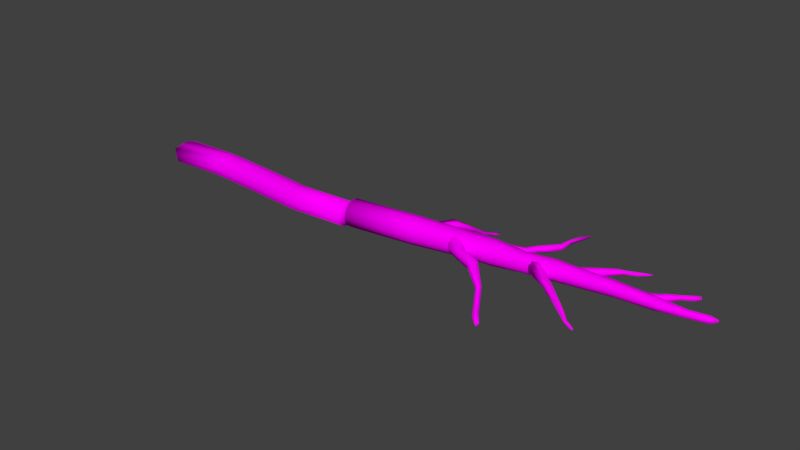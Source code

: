 # Source: Troncos.blend  (saved by Blender 2.79.0; exported with 4.5.12 LTS)
import bpy
from mathutils import Matrix  # noqa: F401  (used for matrix-valued properties, if any)

bpy.ops.wm.read_factory_settings(use_empty=True)
scene = bpy.context.scene
scene.name = 'Scene'

# ---- collections
col_collection_1 = bpy.data.collections.new('Collection 1'); scene.collection.children.link(col_collection_1)

# ---- images (referenced by path relative to the original .blend; pixels are not part of the script)
import os
ASSET_DIR = os.environ.get("B2B_ASSET_DIR", "")  # directory of the original .blend (textures are referenced by path, not embedded)
HERE = os.path.dirname(os.path.abspath(__file__))  # packed textures are extracted next to this script under _unpacked/

def load_image(name, relpath, width, height, colorspace="sRGB"):
    """Load a texture the original file referenced (path relative to the .blend, or extracted next to this script)."""
    p = next((c for c in (os.path.join(HERE, relpath), os.path.join(ASSET_DIR, relpath)) if relpath and os.path.exists(c)), "")
    if p:
        img = bpy.data.images.load(p, check_existing=True)
        img.name = name
    else:  # same state as the original file: an image datablock whose file is absent (Cycles renders it pink)
        img = bpy.data.images.new(name, width, height)
        img.source = "FILE"
        img.filepath = "//" + (relpath or name)
    img.colorspace_settings.name = colorspace
    return img
img_untitled_defaultmaterial_albedotransparency_png = load_image('untitled_DefaultMaterial_AlbedoTransparency.png', 'Texturas/Troncos.png', 1024, 1024, 'sRGB')
img_madeira30_jpg = load_image('Madeira30.jpg', 'Madeira30.jpg', 1024, 1024, 'sRGB')

# ---- materials (node trees are filled in below, after node groups)
mat_material_002 = bpy.data.materials.new('Material.002')
mat_material_002.alpha_threshold = 0.0
mat_material_002.roughness = 0.5
mat_material_001 = bpy.data.materials.new('Material.001')
mat_material_001.alpha_threshold = 0.0
mat_material_001.roughness = 0.5

# ---- material node trees
mat_material_002.use_nodes = True; mat_material_002.node_tree.nodes.clear()
_N = mat_material_002.node_tree.nodes; _L = mat_material_002.node_tree.links
n0 = _N.new('ShaderNodeOutputMaterial'); n0.name = 'Material Output'; n0.location = (300, 300)
n1 = _N.new('ShaderNodeBsdfDiffuse'); n1.name = 'Diffuse BSDF'; n1.location = (10, 300)
n2 = _N.new('ShaderNodeTexImage'); n2.name = 'Image Texture'; n2.location = (-190, 355)
n2.width = 140
n2.image = img_untitled_defaultmaterial_albedotransparency_png
n3 = _N.new('ShaderNodeMapping'); n3.name = 'Mapping'; n3.location = (-490, 384)
n4 = _N.new('ShaderNodeTexCoord'); n4.name = 'Texture Coordinate'; n4.location = (-690, 367)
_L.new(n1.outputs[0], n0.inputs[0])
_L.new(n2.outputs[0], n1.inputs[0])
_L.new(n3.outputs[0], n2.inputs[0])
_L.new(n4.outputs[2], n3.inputs[0])
n0.is_active_output = True
mat_material_001.use_nodes = True; mat_material_001.node_tree.nodes.clear()
_N = mat_material_001.node_tree.nodes; _L = mat_material_001.node_tree.links
n0 = _N.new('ShaderNodeOutputMaterial'); n0.name = 'Material Output'; n0.location = (300, 300)
n1 = _N.new('ShaderNodeBsdfDiffuse'); n1.name = 'Diffuse BSDF'; n1.location = (10, 300)
n2 = _N.new('ShaderNodeTexImage'); n2.name = 'Image Texture'; n2.location = (-190, 355)
n2.width = 140
n2.image = img_madeira30_jpg
n3 = _N.new('ShaderNodeMapping'); n3.name = 'Mapping'; n3.location = (-490, 384)
n4 = _N.new('ShaderNodeTexCoord'); n4.name = 'Texture Coordinate'; n4.location = (-690, 367)
_L.new(n1.outputs[0], n0.inputs[0])
_L.new(n2.outputs[0], n1.inputs[0])
_L.new(n3.outputs[0], n2.inputs[0])
_L.new(n4.outputs[2], n3.inputs[0])
n0.is_active_output = True

# ---- world
world_world = bpy.data.worlds.new('World'); scene.world = world_world
world_world.color = (0.05088, 0.05088, 0.05088)
world_world.use_sun_shadow = False
world_world.sun_shadow_jitter_overblur = 0.0
world_world.cycles.sampling_method = 'MANUAL'

# ---- meshes
me_cylinder_004 = bpy.data.meshes.new('Cylinder.004')
me_cylinder_004.from_pydata([(-6.904e-07, 1.294e-07, 0.1955), (-0.01061, 0.09716, 0.1693), (-0.01837, 0.1683, 0.09774), (0.948, 0.301, 0.09774), (-0.02121, 0.1943, 4.315e-08), (0.9451, 0.327, 1.294e-07), (-0.01837, 0.1683, -0.09774), (0.948, 0.301, -0.09774), (-0.01061, 0.09716, -0.1693), (0.9557, 0.2299, -0.1693), (-6.904e-07, 1.294e-07, -0.1955), (0.9664, 0.1327, -0.1955), (0.01061, -0.09716, -0.1693), (0.977, 0.03553, -0.1693), (0.01837, -0.1683, -0.09774), (0.9847, -0.0356, -0.09774), (0.02121, -0.1943, -8.63e-08), (0.01837, -0.1683, 0.09774), (0.9847, -0.0356, 0.09774), (0.01061, -0.09716, 0.1693), (0.977, 0.03553, 0.1693), (1.858, 0.2662, 0.1667), (2.1, 0.4421, -0.08704), (1.858, 0.2662, -0.1667), (1.868, 0.1833, -0.1444), (1.874, 0.1226, -0.08337), (1.877, 0.1004, 4.315e-08), (1.874, 0.1226, 0.08337), (1.868, 0.1833, 0.1444), (2.109, 0.2925, 0.1739), (2.12, 0.2066, -0.1504), (2.146, 0.1441, 0.08267), (2.111, 0.3791, 0.1492), (2.1, 0.4421, 0.08704), (2.096, 0.466, 2.007e-07), (2.111, 0.3791, -0.1492), (2.109, 0.2925, -0.1739), (2.12, 0.2066, 0.1504), (2.524, 0.3871, 0.1158), (2.532, 0.3206, 0.1338), (2.519, 0.4358, 0.06688), (2.517, 0.4536, 1.294e-07), (2.519, 0.4358, -0.06688), (2.524, 0.3871, -0.1158), (2.532, 0.3206, -0.1338), (2.539, 0.2541, -0.1158), (2.146, 0.1441, -0.08267), (2.15, 0.1228, 1.031e-07), (2.539, 0.2541, 0.1158), (2.939, 0.4664, 0.1199), (2.947, 0.3975, 0.1385), (2.934, 0.5168, 0.06924), (2.932, 0.5352, 2.589e-07), (2.934, 0.5168, -0.06924), (2.939, 0.4664, -0.1199), (2.947, 0.3975, -0.1385), (3.207, 0.3152, 0.06235), (3.297, 0.4846, 0.0997), (3.542, 0.4588, 0.1063), (3.292, 0.5265, 0.05756), (3.29, 0.5418, 2.589e-07), (3.292, 0.5265, -0.05756), (3.297, 0.4846, -0.0997), (3.542, 0.4588, -0.1063), (3.041, 0.3397, -0.1141), (3.207, 0.3152, -0.06235), (3.117, 0.2854, 2.753e-07), (3.041, 0.3397, 0.1141), (3.725, 0.5202, 0.08813), (3.716, 0.5691, -3.446e-07), (3.725, 0.5202, -0.08813), (3.742, 0.3684, -3.452e-07), (3.747, 0.5556, 0.05099), (3.771, 0.4204, -0.0858), (3.756, 0.3832, -0.04964), (4.364, 0.4, 1.58e-07), (3.756, 0.3832, 0.04964), (3.771, 0.4204, 0.0858), (4.233, 0.5191, 0.07195), (4.269, 0.477, 0.08381), (3.747, 0.5556, -0.05099), (4.233, 0.5191, -0.07195), (4.269, 0.477, -0.08381), (4.273, 0.4354, -0.07259), (4.273, 0.4354, 0.07259), (4.627, 0.5475, 0.02555), (4.651, 0.5162, 0.05139), (4.622, 0.5535, 2.422e-07), (4.627, 0.5475, -0.02554), (4.651, 0.5162, -0.05139), (4.614, 0.4722, -0.04687), (4.371, 0.4114, -0.03695), (4.371, 0.4114, 0.03695), (4.614, 0.4722, 0.04687), (4.902, 0.5621, 0.0488), (4.908, 0.5978, 0.0125), (4.896, 0.5906, -0.0249), (4.902, 0.5621, -0.0488), (4.906, 0.5126, -0.03657), (4.906, 0.4982, 5.178e-07), (4.906, 0.5126, 0.03657), (4.993, 0.5781, 0.01808), (4.991, 0.5972, -0.009096), (4.994, 0.5657, -0.009069), (0.9876, -0.06163, -2.944e-10), (1.218, 0.3338, -0.0934), (0.9664, 0.1327, 0.1955), (0.9557, 0.2299, 0.1693), (1.218, 0.3338, 0.0934), (1.088, 0.4315, -0.04555), (1.236, 0.4267, -0.04379), (1.216, 0.3588, -8.263e-05), (1.223, 0.3776, 0.04943), (1.09, 0.427, 0.04777), (1.143, 0.5386, -0.04612), (1.267, 0.5024, 0.04413), (1.195, 0.6628, 0.02914), (1.194, 0.6629, -0.07557), (1.33, 0.611, -0.06886), (1.332, 0.618, 0.02742), (1.301, 0.8034, -0.06222), (1.296, 0.8005, -0.1381), (1.402, 0.7569, -0.123), (1.398, 0.7494, -0.04452), (1.315, 0.9048, -0.1322), (1.313, 0.899, -0.1899), (1.394, 0.8668, -0.1798), (1.394, 0.8835, -0.1352), (1.353, 0.9984, -0.2047), (1.355, 1.007, -0.2538), (1.417, 1.026, -0.2721), (1.373, 1.178, -0.3073), (1.373, 1.177, -0.3454), (1.425, 1.081, -0.2648), (1.405, 1.325, -0.3634), (1.406, 1.326, -0.3932), (1.432, 1.256, -0.3813), (1.442, 1.305, -0.3641), (1.453, 1.393, -0.3877), (1.473, 1.382, -0.3877), (3.346, 0.6447, 0.06794), (3.306, 0.6544, 0.05906), (3.248, 0.6452, -0.0001918), (3.373, 0.7533, 0.01523), (3.305, 0.6523, -0.05994), (3.383, 0.635, -0.05792), (3.4, 0.6177, -0.03387), (3.389, 0.6018, 0.03456), (3.264, 0.6444, 0.03903), (3.265, 0.6445, -0.0399), (3.346, 0.6423, -0.0685), (3.474, 0.7054, -0.0004641), (3.37, 0.6198, 0.06003), (3.221, 0.4053, 0.1002), (3.167, 0.406, 0.1148), (3.261, 0.4047, 0.06034), (3.276, 0.4045, 0.00584), (3.261, 0.4047, -0.04866), (3.221, 0.4053, -0.08855), (3.167, 0.406, -0.1032), (3.112, 0.4067, -0.08855), (3.072, 0.4073, -0.04866), (3.058, 0.4075, 0.00584), (3.072, 0.4073, 0.06034), (3.112, 0.4067, 0.1002), (3.382, 0.752, -0.02798), (3.506, 0.7605, -0.03633), (3.506, 0.7605, 0.03633), (3.542, 0.8372, 0.04252), (3.53, 0.8581, 0.03178), (3.529, 0.8574, -0.03145), (3.54, 0.8357, -0.04271), (3.639, 0.8741, 0.02125), (3.631, 0.8983, 0.02595), (3.527, 0.8693, 0.000219), (3.648, 0.9151, -0.02183), (3.639, 0.8746, -0.02143), (3.639, 0.8642, 0.0001261), (3.754, 0.9497, 0.02649), (3.721, 0.9571, 0.007656), (3.755, 0.9502, -0.02646), (3.767, 0.9238, -0.0139), (3.765, 0.927, 0.01831), (3.913, 1.049, 0.009459), (3.914, 1.041, -0.01419), (3.915, 1.028, 0.007115), (2.351, 0.5827, 0.03761), (2.469, 0.7366, 0.03735), (2.343, 0.5921, 7.803e-07), (2.469, 0.7366, -0.03735), (2.465, 0.6914, -0.04326), (2.475, 0.6139, -0.01278), (2.489, 0.6831, -0.03397), (2.502, 0.678, -2.157e-07), (2.466, 0.6194, 0.03344), (2.49, 0.6842, 0.03188), (2.351, 0.5827, -0.03761), (2.397, 0.5553, -0.05139), (2.415, 0.5171, -4.474e-05), (2.397, 0.5555, 0.05127), (2.217, 0.3991, 0.1141), (2.416, 0.5357, 0.02862), (2.417, 0.5368, -0.02866), (2.299, 0.4852, -0.08623), (2.259, 0.5242, -0.06159), (2.222, 0.5253, -4.315e-07), (2.262, 0.5264, 0.06114), (2.283, 0.3424, 0.08457), (2.31, 0.3205, -6.041e-07), (2.283, 0.3428, -0.08495), (2.196, 0.4131, -0.1072), (2.14, 0.4582, -0.02801), (2.159, 0.4431, 0.07613), (2.471, 0.7039, 0.04446), (2.443, 0.7282, 0.02108), (2.439, 0.7296, -0.01297), (2.557, 0.7748, -0.05017), (2.596, 0.7651, -0.01357), (2.579, 0.7654, 0.03699), (2.688, 0.9389, 0.04171), (2.651, 0.959, 0.0326), (2.639, 0.9648, -3.02e-07), (2.651, 0.959, -0.0326), (2.676, 0.945, -0.04265), (2.705, 0.9301, -0.0296), (2.713, 0.9257, 0.01136), (2.687, 1.142, 0.0258), (2.67, 1.147, 0.006977), (2.676, 1.146, -0.01832), (2.704, 1.13, -0.02576), (2.716, 1.124, 0.01476), (2.741, 1.294, 0.0263), (2.719, 1.289, 0.007238), (2.728, 1.293, -0.01966), (2.774, 1.325, -0.02276), (2.812, 1.417, 0.01427), (2.801, 1.417, -0.006985), (2.822, 1.417, -0.00966), (2.822, 1.416, 0.007303), (2.99, 0.08721, 0.06235), (2.856, 0.2327, 0.06936), (2.981, 0.1794, -2.641e-07), (3.225, -0.04316, -6.455e-07), (2.858, 0.2309, -0.06923), (2.975, 0.06198, -0.05481), (2.967, 0.04087, -0.03394), (2.951, 0.04002, -0.002914), (2.967, 0.04087, 0.02971), (2.98, 0.05606, 0.05255), (2.975, 0.1732, 0.03482), (2.975, 0.1732, -0.03482), (2.803, 0.2277, 0.08623), (2.652, 0.2369, 0.05625), (2.684, 0.2621, -0.09371), (2.852, 0.2841, -0.04312), (2.86, 0.2928, -4.746e-07), (2.852, 0.2841, 0.04311), (2.685, 0.2631, 0.09515), (2.747, 0.3108, 0.1107), (2.639, 0.2272, 0.0005294), (2.652, 0.2367, -0.05482), (2.73, 0.2944, -0.1057), (2.786, 0.3417, -0.08372), (2.814, 0.3629, 0.02905), (3.226, -0.06456, 0.0374), (3.226, -0.06456, -0.03744), (2.99, 0.08722, -0.06236), (3.261, -0.1777, -0.03913), (3.477, -0.284, -0.01312), (3.212, -0.1591, -0.005725), (3.243, -0.1734, 0.01801), (3.446, -0.2931, -0.006637), (3.497, -0.2758, -0.04247), (3.49, -0.2782, -0.06757), (3.462, -0.2834, -0.06648), (3.468, -0.3109, -0.06411), (3.579, -0.3761, -0.08952), (3.591, -0.3461, -0.1039), (3.587, -0.3516, -0.1378), (3.577, -0.3831, -0.1401), (3.581, -0.3954, -0.1133), (3.701, -0.3919, -0.147), (3.702, -0.3897, -0.1691), (3.696, -0.4122, -0.1586), (1.648, 0.1949, 0.1304), (1.576, 0.1722, 0.1506), (1.746, -0.06693, 0.01929), (1.786, -0.06492, -0.05423), (1.816, 0.006563, -0.07897), (1.847, 0.05503, -0.02172), (1.844, 0.04541, 0.03994), (1.792, -0.03104, 0.07752), (1.824, 0.02332, 0.06918), (1.648, 0.1949, -0.1304), (1.701, 0.2115, -0.0753), (1.72, 0.2176, -3.02e-07), (1.701, 0.2115, 0.0753), (1.504, 0.1495, 0.1304), (1.452, 0.1329, 0.0753), (1.433, 0.1268, -3.883e-07), (1.452, 0.1329, -0.0753), (1.504, 0.1495, -0.1304), (1.576, 0.1722, -0.1506), (2.086, -0.1278, 0.06801), (2.125, -0.08457, 0.04574), (2.136, -0.07165, -0.02705), (2.104, -0.1107, -0.08331), (2.056, -0.1686, -0.06936), (2.037, -0.1853, -0.01096), (2.055, -0.1686, 0.04786), (2.356, -0.3399, -0.1118), (2.338, -0.3643, -0.1113), (2.366, -0.3209, -0.1312), (2.366, -0.3289, -0.1661), (2.361, -0.3583, -0.1966), (2.327, -0.3777, -0.1841), (2.318, -0.3835, -0.1436), (2.539, -0.6384, -0.2692), (2.526, -0.6729, -0.2657), (2.553, -0.6242, -0.2991), (2.533, -0.616, -0.3422), (2.526, -0.6731, -0.3633), (2.516, -0.7017, -0.341), (2.515, -0.7094, -0.3044), (2.638, -0.7796, -0.3096), (2.646, -0.7446, -0.3208), (2.641, -0.767, -0.3693), (2.632, -0.8006, -0.3379), (4.234, 0.6315, 0.04836), (4.277, 0.6675, 0.05024), (4.244, 0.6848, 0.0003204), (4.277, 0.6675, -0.05024), (4.311, 0.6486, -0.0428), (4.328, 0.6418, -0.02331), (4.33, 0.6369, -0.0001058), (4.328, 0.6418, 0.02331), (4.311, 0.6486, 0.0428), (4.247, 0.6793, 0.02452), (4.245, 0.678, -0.02371), (4.23, 0.6268, -0.04853), (4.271, 0.6027, -0.03566), (4.269, 0.6012, 0.03564), (4.154, 0.5102, 0.06386), (4.082, 0.5123, 0.06748), (4.181, 0.5099, 0.03687), (4.191, 0.5097, -4.746e-07), (4.181, 0.5099, -0.03687), (4.154, 0.5102, -0.06386), (4.083, 0.5123, -0.0681), (4.053, 0.5116, -0.03687), (4.043, 0.5117, -4.315e-07), (4.053, 0.5116, 0.03687), (4.435, 0.7958, 0.03269), (4.436, 0.7615, -0.02307), (4.437, 0.7546, 0.01747), (4.604, 0.9352, -0.01657), (4.433, 0.7943, -0.0326), (4.55, 0.8295, -0.01913), (4.529, 0.8225, 0.02588), (4.61, 0.9257, 0.02569), (4.601, 0.9392, 0.007319), (4.62, 0.9078, -0.0262), (4.63, 0.8905, 0.007877)], [], [(12, 16, 19), (35, 36, 23), (31, 48, 37), (64, 63, 73), (67, 58, 50), (58, 68, 57), (58, 78, 68), (70, 80, 81), (71, 74, 75), (75, 92, 76), (63, 81, 82), (92, 93, 84), (79, 86, 78), (98, 103, 99), (90, 98, 91), (95, 102, 96), (96, 102, 97), (3, 107, 108), (111, 115, 112), (111, 112, 108), (5, 109, 7), (111, 110, 115), (109, 113, 114), (117, 116, 121), (124, 128, 129), (124, 129, 125), (124, 127, 128), (130, 133, 127), (133, 131, 128), (131, 134, 135), (136, 137, 133), (131, 135, 132), (19, 0, 1), (1, 2, 4), (4, 6, 8), (8, 10, 12), (12, 14, 16), (16, 17, 19), (19, 1, 4), (4, 8, 19), (8, 12, 19), (141, 143, 148), (148, 143, 142), (165, 144, 149), (151, 167, 147), (150, 144, 171), (147, 167, 152), (141, 169, 143), (166, 171, 176), (168, 169, 141), (172, 173, 168), (170, 174, 175), (168, 173, 169), (184, 183, 185), (175, 184, 180), (180, 184, 181), (214, 186, 187), (188, 186, 214), (213, 199, 194), (191, 198, 202), (195, 213, 194), (200, 207, 199), (204, 210, 211), (199, 207, 201), (218, 219, 213), (192, 216, 217), (190, 189, 216), (187, 220, 214), (217, 224, 225), (217, 225, 218), (216, 223, 224), (215, 221, 222), (219, 230, 226), (220, 226, 227), (223, 229, 224), (231, 235, 232), (264, 249, 240), (250, 265, 243), (243, 254, 250), (239, 240, 251), (261, 262, 243), (243, 262, 254), (242, 265, 250), (266, 267, 244), (264, 268, 272), (248, 270, 271), (274, 275, 267), (271, 276, 268), (268, 277, 272), (282, 281, 283), (278, 282, 279), (277, 281, 282), (279, 282, 283), (277, 282, 278), (280, 283, 276), (286, 308, 309), (295, 289, 294), (293, 288, 302), (301, 287, 300), (291, 309, 303), (309, 311, 303), (304, 312, 305), (308, 316, 309), (305, 312, 313), (314, 320, 321), (315, 321, 322), (317, 325, 319), (340, 346, 347), (336, 341, 335), (337, 328, 329), (334, 354, 335), (333, 334, 340), (335, 354, 336), (331, 355, 356), (337, 360, 330), (353, 356, 357), (352, 359, 360), (356, 355, 361), (357, 362, 358), (357, 361, 362), (2, 1, 107, 3), (4, 2, 3, 5), (7, 6, 4, 5), (9, 8, 6, 7), (11, 10, 8, 9), (13, 12, 10, 11), (15, 14, 12, 13), (104, 16, 14, 15), (17, 16, 104, 18), (19, 17, 18, 20), (0, 19, 20, 106), (25, 15, 13, 24), (32, 21, 29), (24, 13, 11, 23), (23, 11, 9, 35), (35, 9, 105, 22), (22, 105, 111, 34), (28, 21, 106, 20), (21, 32, 107, 106), (33, 34, 111, 108), (27, 28, 20, 18), (32, 33, 108, 107), (30, 46, 25, 24), (37, 29, 21, 28), (46, 47, 26, 25), (31, 27, 26, 47), (30, 24, 23, 36), (37, 28, 27, 31), (41, 42, 22, 34), (53, 42, 41, 52), (38, 32, 29, 39), (42, 43, 35, 22), (46, 30, 45), (39, 29, 37, 48), (40, 33, 32, 38), (43, 44, 36, 35), (41, 34, 33, 40), (44, 45, 30, 36), (56, 67, 48, 31), (64, 55, 63), (50, 49, 38, 39), (65, 46, 45, 64), (54, 43, 42, 53), (67, 50, 39, 48), (49, 51, 40, 38), (66, 47, 46, 65), (55, 44, 43, 54), (51, 52, 41, 40), (66, 56, 31, 47), (64, 45, 44, 55), (60, 61, 53, 52), (57, 49, 50, 58), (61, 62, 54, 53), (59, 51, 49, 57), (62, 63, 55, 54), (60, 52, 51, 59), (69, 80, 61, 60), (71, 75, 76), (77, 67, 56, 76), (73, 74, 65, 64), (80, 70, 62, 61), (72, 59, 57, 68), (67, 77, 58), (74, 71, 66, 65), (69, 60, 59, 72), (63, 62, 70), (76, 56, 66, 71), (87, 69, 72, 85), (68, 78, 72), (63, 70, 81), (82, 83, 73, 63), (84, 77, 76, 92), (83, 91, 74, 73), (58, 79, 78), (79, 58, 77, 84), (89, 90, 83, 82), (75, 74, 91), (87, 88, 80, 69), (88, 89, 81, 80), (91, 83, 90), (86, 79, 84, 93), (85, 72, 78, 86), (99, 100, 92, 75), (82, 81, 89), (87, 85, 95), (98, 90, 89, 97), (96, 88, 87, 95), (97, 89, 88, 96), (93, 92, 100), (100, 94, 86, 93), (94, 95, 85, 86), (99, 75, 91, 98), (103, 101, 100, 99), (101, 103, 102), (103, 98, 97, 102), (101, 102, 95, 94), (94, 100, 101), (109, 110, 105, 7), (113, 109, 5, 3), (111, 105, 110), (7, 105, 9), (113, 3, 108, 112), (116, 113, 115, 119), (117, 118, 110, 114), (115, 110, 118), (112, 115, 113), (110, 109, 114), (116, 117, 114, 113), (121, 122, 118, 117), (115, 118, 119), (120, 116, 119, 123), (125, 121, 120, 124), (130, 126, 125, 129), (121, 116, 120), (119, 122, 123), (119, 118, 122), (127, 124, 120, 123), (126, 122, 121, 125), (127, 123, 122, 126), (137, 134, 131, 133), (126, 130, 127), (129, 128, 131), (127, 133, 128), (132, 136, 130, 129), (129, 131, 132), (133, 130, 136), (138, 134, 137, 139), (132, 135, 136), (137, 136, 139), (138, 139, 136, 135), (26, 27, 18, 104), (135, 134, 138), (15, 25, 26, 104), (157, 158, 145, 146), (153, 152, 140, 154), (161, 162, 142, 149), (164, 141, 148, 163), (149, 142, 143, 165), (156, 157, 146, 151), (158, 159, 150, 145), (160, 161, 149, 144), (163, 148, 142, 162), (155, 147, 152, 153), (154, 140, 141, 164), (159, 160, 144, 150), (156, 151, 147, 155), (168, 140, 152, 167), (167, 172, 168), (146, 145, 166), (171, 166, 145, 150), (140, 168, 141), (151, 146, 166), (176, 177, 151, 166), (172, 167, 151, 177), (171, 144, 170), (143, 169, 174), (174, 170, 165, 143), (178, 173, 172, 182), (144, 165, 170), (169, 173, 179), (171, 170, 175), (169, 179, 174), (176, 171, 175), (182, 172, 177, 181), (173, 178, 179), (177, 176, 181), (180, 181, 176, 175), (185, 183, 178, 182), (175, 174, 179), (184, 175, 179, 183), (179, 178, 183), (181, 184, 185), (182, 181, 185), (204, 205, 188, 196), (194, 199, 201), (199, 213, 187, 186), (188, 215, 196), (214, 215, 188), (197, 196, 189, 190), (202, 197, 192, 191), (198, 191, 194, 201), (206, 186, 188, 205), (194, 191, 193, 195), (215, 189, 196), (191, 192, 193), (205, 204, 211), (218, 195, 193, 217), (200, 199, 186, 206), (203, 204, 196, 197), (190, 192, 197), (212, 211, 210, 209, 208, 207, 200), (209, 210, 203, 197), (208, 198, 201, 207), (212, 206, 205, 211), (208, 209, 202, 198), (204, 203, 210), (222, 223, 216, 189), (197, 202, 209), (206, 212, 200), (195, 218, 213), (193, 192, 217), (192, 190, 216), (221, 215, 214, 220), (220, 187, 213, 219), (218, 225, 219), (230, 225, 224, 229), (217, 216, 224), (189, 215, 222), (229, 223, 222, 228), (228, 222, 221, 227), (221, 220, 227), (231, 226, 230, 235), (219, 225, 230), (220, 219, 226), (232, 227, 226, 231), (234, 238, 230, 229), (233, 234, 229, 228), (232, 233, 228, 227), (230, 238, 235), (237, 236, 235, 238), (236, 237, 234, 233), (238, 234, 237), (253, 244, 245, 260), (232, 235, 236), (233, 232, 236), (251, 257, 248, 239), (239, 264, 240), (255, 241, 250, 254), (260, 245, 246, 259), (249, 242, 241), (240, 249, 256), (241, 242, 250), (261, 266, 244, 253), (255, 256, 249, 241), (243, 265, 266), (257, 252, 247, 248), (263, 255, 254, 262), (269, 270, 247, 246), (252, 259, 246, 247), (266, 261, 243), (1, 0, 106, 107), (263, 258, 240, 256), (253, 260, 259, 252, 257, 258, 263, 262, 261), (256, 255, 263), (271, 268, 239, 248), (257, 251, 258), (251, 240, 258), (269, 246, 245, 267), (245, 244, 267), (247, 270, 248), (274, 266, 265, 273), (242, 249, 264), (273, 265, 242, 272), (242, 264, 272), (266, 274, 267), (280, 269, 267, 275), (264, 239, 268), (280, 271, 270, 269), (278, 279, 274, 273), (280, 275, 279), (277, 278, 273, 272), (275, 274, 279), (303, 304, 292, 291), (271, 280, 276), (268, 276, 277), (276, 283, 281), (280, 279, 283), (277, 276, 281), (307, 287, 288, 306), (291, 286, 309), (304, 305, 289, 290), (308, 286, 287, 307), (313, 314, 306, 305), (290, 292, 304), (290, 289, 295, 296), (288, 293, 294, 289), (287, 301, 302, 288), (286, 299, 300, 287), (291, 292, 284, 285), (286, 291, 297, 298), (292, 290, 296, 284), (285, 297, 291), (306, 288, 289, 305), (298, 299, 286), (315, 316, 308, 307), (314, 313, 320), (304, 310, 312), (314, 315, 307, 306), (310, 304, 303, 311), (309, 316, 311), (326, 327, 322, 321), (319, 312, 310, 317), (322, 323, 316, 315), (319, 320, 313, 312), (315, 314, 321), (318, 311, 316, 323), (317, 310, 311, 318), (324, 327, 326, 325), (325, 326, 320, 319), (323, 322, 327), (321, 320, 326), (324, 318, 323, 327), (325, 317, 318, 324), (342, 341, 328, 343), (349, 350, 330, 338), (343, 328, 337, 351), (345, 346, 340, 334), (347, 348, 339, 340), (348, 349, 338, 339), (332, 333, 340), (351, 337, 330, 350), (335, 341, 334), (341, 336, 329, 328), (341, 342, 344), (338, 331, 339), (340, 339, 331, 332), (345, 334, 341, 344), (360, 355, 338, 330), (354, 358, 352), (333, 332, 353), (360, 337, 329, 352), (352, 329, 336, 354), (353, 354, 334, 333), (356, 353, 332, 331), (359, 352, 358, 362), (331, 338, 355), (354, 353, 357), (354, 357, 358), (357, 356, 361), (360, 359, 362, 361, 355)])
me_cylinder_004.polygons.foreach_set('use_smooth', [True] * 450)
me_cylinder_004.polygons.foreach_set('material_index', [1, 1, 1, 1, 1, 1, 1, 1, 1, 1, 1, 1, 1, 1, 1, 1, 1, 1, 1, 1, 1, 1, 1, 1, 1, 1, 1, 1, 1, 1, 1, 1, 1, 1, 1, 1, 1, 1, 1, 1, 1, 1, 1, 1, 1, 1, 1, 1, 1, 1, 1, 1, 1, 1, 1, 1, 1, 1, 1, 1, 1, 1, 1, 1, 1, 1, 1, 1, 1, 1, 1, 1, 1, 1, 1, 1, 1, 1, 1, 1, 1, 1, 1, 1, 1, 1, 1, 1, 1, 1, 1, 1, 1, 1, 1, 1, 1, 1, 1, 1, 1, 1, 1, 1, 1, 1, 1, 1, 1, 1, 1, 1, 1, 1, 1, 1, 1, 1, 1, 1, 1, 1, 1, 1, 1, 1, 1, 1, 1, 1, 1, 1, 1, 1, 1, 1, 1, 1, 1, 1, 1, 1, 1, 1, 1, 1, 1, 1, 1, 1, 1, 1, 1, 1, 1, 1, 1, 1, 1, 1, 1, 1, 1, 1, 1, 1, 1, 1, 1, 1, 1, 1, 1, 1, 1, 1, 1, 1, 1, 1, 1, 1, 1, 1, 1, 1, 1, 1, 1, 1, 1, 1, 1, 1, 1, 1, 1, 1, 1, 1, 1, 1, 1, 1, 1, 1, 1, 1, 1, 1, 1, 1, 1, 1, 1, 1, 1, 1, 1, 1, 1, 1, 1, 1, 1, 1, 1, 1, 1, 1, 1, 1, 1, 1, 1, 1, 1, 1, 1, 1, 1, 1, 1, 1, 1, 1, 1, 1, 1, 1, 1, 1, 1, 1, 1, 1, 1, 1, 1, 1, 1, 1, 1, 1, 1, 1, 1, 1, 1, 1, 1, 1, 1, 1, 1, 1, 1, 1, 1, 1, 1, 1, 1, 1, 1, 1, 1, 1, 1, 1, 1, 1, 1, 1, 1, 1, 1, 1, 1, 1, 1, 1, 1, 1, 1, 1, 1, 1, 1, 1, 1, 1, 1, 1, 1, 1, 1, 1, 1, 1, 1, 1, 1, 1, 1, 1, 1, 1, 1, 1, 1, 1, 1, 1, 1, 1, 1, 1, 1, 1, 1, 1, 1, 1, 1, 1, 1, 1, 1, 1, 1, 1, 1, 1, 1, 1, 1, 1, 1, 1, 1, 1, 1, 1, 1, 1, 1, 1, 1, 1, 1, 1, 1, 1, 1, 1, 1, 1, 1, 1, 1, 1, 1, 1, 1, 1, 1, 1, 1, 1, 1, 1, 1, 1, 1, 1, 1, 1, 1, 1, 1, 1, 1, 1, 1, 1, 1, 1, 1, 1, 1, 1, 1, 1, 1, 1, 1, 1, 1, 1, 1, 1, 1, 1, 1, 1, 1, 1, 1, 1, 1, 1, 1, 1, 1, 1, 1, 1, 1, 1, 1, 1, 1, 1, 1, 1, 1, 1, 1, 1])
_uv = me_cylinder_004.uv_layers.new(name='UVMap')
_uv.uv.foreach_set('vector', [0.07345, 0.3731, 0.1053, 0.4123, 0.09363, 0.4658, 0.306, 0.1943, 0.3045, 0.2103, 0.2677, 0.2098, 0.3046, 0.08191, 0.3741, 0.09367, 0.3025, 0.09894, 0.4784, 0.2278, 0.5936, 0.2074, 0.6478, 0.2211, 0.4774, 0.09075, 0.5933, 0.1103, 0.4588, 0.1082, 0.5933, 0.1103, 0.6367, 0.1275, 0.5348, 0.1255, 0.5933, 0.1103, 0.7692, 0.1293, 0.6367, 0.1275, 0.6369, 0.1898, 0.6429, 0.1741, 0.7689, 0.187, 0.6408, 0.2538, 0.644, 0.2373, 0.8072, 0.2386, 0.8072, 0.2386, 0.8109, 0.2513, 0.6453, 0.2697, 0.5936, 0.2074, 0.7689, 0.187, 0.7785, 0.201, 0.8089, 0.09215, 0.8771, 0.1184, 0.7808, 0.1007, 0.779, 0.1151, 0.886, 0.1335, 0.7692, 0.1293, 0.96, 0.1953, 0.9886, 0.1815, 0.9625, 0.2077, 0.8768, 0.2018, 0.96, 0.1953, 0.8079, 0.2247, 0.9597, 0.1557, 0.9865, 0.1651, 0.9594, 0.1677, 0.9594, 0.1677, 0.9865, 0.1651, 0.9592, 0.1793, 0.1512, 0.1494, 0.1502, 0.1344, 0.1811, 0.1494, 0.1818, 0.1648, 0.1756, 0.1639, 0.1784, 0.1594, 0.1818, 0.1648, 0.1784, 0.1594, 0.1811, 0.1494, 0.1511, 0.1646, 0.1698, 0.168, 0.1511, 0.1797, 0.1818, 0.1648, 0.1773, 0.1684, 0.1756, 0.1639, 0.1698, 0.168, 0.1699, 0.1607, 0.1734, 0.1652, 0.1744, 0.1648, 0.1744, 0.1646, 0.1747, 0.1647, 0.1747, 0.1647, 0.1747, 0.1647, 0.1747, 0.1647, 0.1747, 0.1647, 0.1747, 0.1647, 0.1747, 0.1647, 0.1747, 0.1647, 0.1747, 0.1647, 0.1747, 0.1647, 0.1747, 0.1647, 0.1747, 0.1647, 0.1747, 0.1647, 0.1747, 0.1647, 0.1747, 0.1647, 0.1747, 0.1647, 0.1747, 0.1647, 0.1747, 0.1647, 0.1747, 0.1647, 0.1747, 0.1647, 0.1747, 0.1647, 0.1747, 0.1647, 0.1747, 0.1647, 0.1747, 0.1647, 0.1747, 0.1647, 0.09363, 0.4658, 0.07345, 0.4801, 0.05015, 0.4801, 0.05015, 0.4801, 0.02996, 0.4658, 0.01831, 0.441, 0.01831, 0.441, 0.01831, 0.4123, 0.02996, 0.3874, 0.02996, 0.3874, 0.05015, 0.3731, 0.07345, 0.3731, 0.07345, 0.3731, 0.09363, 0.3874, 0.1053, 0.4123, 0.1053, 0.4123, 0.1053, 0.441, 0.09363, 0.4658, 0.09363, 0.4658, 0.05015, 0.4801, 0.01831, 0.441, 0.01831, 0.441, 0.02996, 0.3874, 0.09363, 0.4658, 0.02996, 0.3874, 0.07345, 0.3731, 0.09363, 0.4658, 0.2696, 0.1287, 0.289, 0.1434, 0.2625, 0.1352, 0.2625, 0.1352, 0.289, 0.1434, 0.26, 0.1427, 0.2891, 0.1529, 0.2667, 0.1587, 0.2614, 0.1508, 0.2966, 0.1839, 0.3068, 0.1899, 0.2739, 0.1981, 0.2702, 0.1665, 0.2667, 0.1587, 0.3193, 0.164, 0.2739, 0.1981, 0.3068, 0.1899, 0.276, 0.2054, 0.2696, 0.1287, 0.3209, 0.1436, 0.289, 0.1434, 0.3043, 0.1735, 0.3193, 0.164, 0.3394, 0.1685, 0.3221, 0.1379, 0.3209, 0.1436, 0.2696, 0.1287, 0.3413, 0.1409, 0.3405, 0.1457, 0.3221, 0.1379, 0.3195, 0.158, 0.3216, 0.1511, 0.344, 0.1601, 0.3221, 0.1379, 0.3405, 0.1457, 0.3209, 0.1436, 0.1837, 0.3724, 0.1902, 0.4443, 0.1386, 0.4214, 0.344, 0.1601, 0.3992, 0.1625, 0.3645, 0.163, 0.3645, 0.163, 0.3992, 0.1625, 0.3655, 0.17, 0.1407, 0.1421, 0.1062, 0.1382, 0.1454, 0.1361, 0.1076, 0.1469, 0.1062, 0.1382, 0.1407, 0.1421, 0.1401, 0.1308, 0.1068, 0.1242, 0.1244, 0.1222, 0.1223, 0.1801, 0.1013, 0.1793, 0.1053, 0.1743, 0.1391, 0.1258, 0.1401, 0.1308, 0.1244, 0.1222, 0.07799, 0.1495, 0.06886, 0.156, 0.1068, 0.1242, 0.09139, 0.1549, 0.08647, 0.1557, 0.08661, 0.1529, 0.1033, 0.1941, 0.06886, 0.156, 0.1026, 0.1867, 0.1648, 0.1217, 0.2089, 0.1276, 0.1401, 0.1308, 0.1376, 0.1734, 0.1638, 0.1702, 0.1652, 0.1835, 0.1364, 0.1649, 0.1449, 0.1597, 0.1638, 0.1702, 0.1454, 0.1361, 0.2085, 0.1398, 0.1407, 0.1421, 0.1652, 0.1835, 0.2057, 0.1781, 0.2061, 0.1885, 0.1652, 0.1835, 0.2061, 0.1885, 0.1642, 0.197, 0.1638, 0.1702, 0.2062, 0.1693, 0.2057, 0.1781, 0.1397, 0.1515, 0.2081, 0.1504, 0.2071, 0.1609, 0.2089, 0.1276, 0.2506, 0.1409, 0.2511, 0.1472, 0.2085, 0.1398, 0.2511, 0.1472, 0.2515, 0.154, 0.2062, 0.1693, 0.249, 0.1701, 0.2057, 0.1781, 0.2859, 0.1486, 0.3175, 0.1581, 0.2838, 0.1556, 0.4942, 0.1498, 0.4292, 0.1491, 0.4071, 0.149, 0.4304, 0.1639, 0.4937, 0.1646, 0.4139, 0.1715, 0.4139, 0.1715, 0.4086, 0.1669, 0.4304, 0.1639, 0.4409, 0.1332, 0.4071, 0.149, 0.3958, 0.1454, 0.4032, 0.1745, 0.4032, 0.1706, 0.4139, 0.1715, 0.4139, 0.1715, 0.4032, 0.1706, 0.4086, 0.1669, 0.495, 0.1573, 0.4937, 0.1646, 0.4304, 0.1639, 0.4428, 0.1778, 0.5161, 0.1846, 0.4423, 0.1851, 0.4942, 0.1498, 0.5681, 0.1537, 0.5706, 0.1613, 0.4431, 0.2173, 0.516, 0.2011, 0.5648, 0.1937, 0.5658, 0.1746, 0.5696, 0.1797, 0.5161, 0.1846, 0.565, 0.1464, 0.5994, 0.1514, 0.5681, 0.1537, 0.5681, 0.1537, 0.5972, 0.16, 0.5706, 0.1613, 0.1696, 0.3666, 0.2078, 0.4187, 0.1508, 0.4341, 0.5969, 0.1697, 0.6226, 0.1702, 0.5982, 0.1778, 0.5972, 0.16, 0.6232, 0.1643, 0.6226, 0.1702, 0.5982, 0.1778, 0.6226, 0.1702, 0.6232, 0.1772, 0.5972, 0.16, 0.6226, 0.1702, 0.5969, 0.1697, 0.6, 0.1858, 0.6232, 0.1772, 0.5997, 0.1911, 0.4369, 0.1188, 0.3839, 0.1341, 0.3806, 0.1209, 0.4735, 0.1865, 0.4373, 0.175, 0.4773, 0.172, 0.484, 0.1583, 0.4389, 0.1547, 0.491, 0.1448, 0.4964, 0.1301, 0.4394, 0.136, 0.4985, 0.1141, 0.4355, 0.2129, 0.3849, 0.2091, 0.3849, 0.2014, 0.3849, 0.2091, 0.3293, 0.1969, 0.3849, 0.2014, 0.3847, 0.1897, 0.3311, 0.1821, 0.3849, 0.1764, 0.3839, 0.1341, 0.3249, 0.1481, 0.3806, 0.1209, 0.3849, 0.1764, 0.3311, 0.1821, 0.3306, 0.1748, 0.3288, 0.1668, 0.2618, 0.1809, 0.2565, 0.1708, 0.3264, 0.1577, 0.2565, 0.1708, 0.255, 0.163, 0.2603, 0.2008, 0.2302, 0.1906, 0.2631, 0.1924, 0.5113, 0.1721, 0.4878, 0.176, 0.4836, 0.1694, 0.5233, 0.1895, 0.5127, 0.1891, 0.524, 0.1842, 0.5178, 0.1434, 0.5107, 0.1341, 0.5209, 0.1358, 0.5232, 0.1791, 0.5526, 0.1794, 0.524, 0.1842, 0.5231, 0.1739, 0.5232, 0.1791, 0.5113, 0.1721, 0.524, 0.1842, 0.5526, 0.1794, 0.5233, 0.1895, 0.5186, 0.162, 0.5945, 0.1601, 0.555, 0.1629, 0.5178, 0.1434, 0.5947, 0.1555, 0.5175, 0.1488, 0.5521, 0.1696, 0.555, 0.1629, 0.5733, 0.1727, 0.5564, 0.1442, 0.595, 0.1492, 0.5947, 0.1555, 0.555, 0.1629, 0.5945, 0.1601, 0.594, 0.1662, 0.5733, 0.1727, 0.5941, 0.1749, 0.5731, 0.1808, 0.5733, 0.1727, 0.594, 0.1662, 0.5941, 0.1749, 0.02882, 0.1476, 0.02886, 0.1322, 0.1502, 0.1344, 0.1512, 0.1494, 0.02858, 0.163, 0.02882, 0.1476, 0.1512, 0.1494, 0.1511, 0.1646, 0.1511, 0.1797, 0.02849, 0.1784, 0.02858, 0.163, 0.1511, 0.1646, 0.1499, 0.1948, 0.02819, 0.1937, 0.02849, 0.1784, 0.1511, 0.1797, 0.1489, 0.2101, 0.02779, 0.2091, 0.02819, 0.1937, 0.1499, 0.1948, 0.1481, 0.2254, 0.02737, 0.2245, 0.02779, 0.2091, 0.1489, 0.2101, 0.1476, 0.2408, 0.02704, 0.2399, 0.02737, 0.2245, 0.1481, 0.2254, 0.1473, 0.2562, 0.02686, 0.2552, 0.02704, 0.2399, 0.1476, 0.2408, 0.02686, 0.2706, 0.02686, 0.2552, 0.1473, 0.2562, 0.1474, 0.2717, 0.02871, 0.1016, 0.02871, 0.08624, 0.1487, 0.08919, 0.1489, 0.1043, 0.02879, 0.1169, 0.02871, 0.1016, 0.1489, 0.1043, 0.1494, 0.1194, 0.267, 0.2408, 0.1476, 0.2408, 0.1481, 0.2254, 0.2674, 0.2253, 0.3049, 0.1313, 0.2663, 0.1183, 0.3029, 0.1154, 0.2674, 0.2253, 0.1481, 0.2254, 0.1489, 0.2101, 0.2677, 0.2098, 0.2677, 0.2098, 0.1489, 0.2101, 0.1499, 0.1948, 0.306, 0.1943, 0.306, 0.1943, 0.1499, 0.1948, 0.1812, 0.18, 0.3052, 0.1785, 0.3052, 0.1785, 0.1812, 0.18, 0.1818, 0.1648, 0.3047, 0.1629, 0.2655, 0.1032, 0.2663, 0.1183, 0.1494, 0.1194, 0.1489, 0.1043, 0.2663, 0.1183, 0.3049, 0.1313, 0.1502, 0.1344, 0.1494, 0.1194, 0.3047, 0.1472, 0.3047, 0.1629, 0.1818, 0.1648, 0.1811, 0.1494, 0.2646, 0.08828, 0.2655, 0.1032, 0.1489, 0.1043, 0.1487, 0.08919, 0.3049, 0.1313, 0.3047, 0.1472, 0.1811, 0.1494, 0.1502, 0.1344, 0.3048, 0.2265, 0.3077, 0.2431, 0.267, 0.2408, 0.2674, 0.2253, 0.3025, 0.09894, 0.3029, 0.1154, 0.2663, 0.1183, 0.2655, 0.1032, 0.3077, 0.2431, 0.3074, 0.2597, 0.2666, 0.2561, 0.267, 0.2408, 0.3062, 0.2766, 0.2661, 0.2712, 0.2666, 0.2561, 0.3074, 0.2597, 0.3048, 0.2265, 0.2674, 0.2253, 0.2677, 0.2098, 0.3045, 0.2103, 0.3025, 0.09894, 0.2655, 0.1032, 0.2646, 0.08828, 0.3046, 0.08191, 0.3762, 0.1613, 0.3764, 0.1785, 0.3052, 0.1785, 0.3047, 0.1629, 0.4599, 0.1765, 0.3764, 0.1785, 0.3762, 0.1613, 0.4598, 0.1596, 0.3754, 0.127, 0.3049, 0.1313, 0.3029, 0.1154, 0.3748, 0.1102, 0.3764, 0.1785, 0.3764, 0.1956, 0.306, 0.1943, 0.3052, 0.1785, 0.3077, 0.2431, 0.3048, 0.2265, 0.3759, 0.229, 0.3748, 0.1102, 0.3029, 0.1154, 0.3025, 0.09894, 0.3741, 0.09367, 0.3759, 0.1441, 0.3047, 0.1472, 0.3049, 0.1313, 0.3754, 0.127, 0.3764, 0.1956, 0.3762, 0.2125, 0.3045, 0.2103, 0.306, 0.1943, 0.3762, 0.1613, 0.3047, 0.1629, 0.3047, 0.1472, 0.3759, 0.1441, 0.3762, 0.2125, 0.3759, 0.229, 0.3048, 0.2265, 0.3045, 0.2103, 0.5127, 0.07418, 0.4774, 0.09075, 0.3741, 0.09367, 0.3046, 0.08191, 0.4784, 0.2278, 0.4597, 0.2107, 0.5936, 0.2074, 0.4588, 0.1082, 0.4593, 0.1256, 0.3754, 0.127, 0.3748, 0.1102, 0.5135, 0.2441, 0.3077, 0.2431, 0.3759, 0.229, 0.4784, 0.2278, 0.4598, 0.1935, 0.3764, 0.1956, 0.3764, 0.1785, 0.4599, 0.1765, 0.4774, 0.09075, 0.4588, 0.1082, 0.3748, 0.1102, 0.3741, 0.09367, 0.4593, 0.1256, 0.4596, 0.1427, 0.3759, 0.1441, 0.3754, 0.127, 0.4939, 0.2624, 0.3074, 0.2597, 0.3077, 0.2431, 0.5135, 0.2441, 0.4597, 0.2107, 0.3762, 0.2125, 0.3764, 0.1956, 0.4598, 0.1935, 0.4596, 0.1427, 0.4598, 0.1596, 0.3762, 0.1613, 0.3759, 0.1441, 0.4939, 0.2624, 0.5145, 0.2786, 0.3062, 0.2766, 0.3074, 0.2597, 0.4784, 0.2278, 0.3759, 0.229, 0.3762, 0.2125, 0.4597, 0.2107, 0.5345, 0.1591, 0.5347, 0.1759, 0.4599, 0.1765, 0.4598, 0.1596, 0.5348, 0.1255, 0.4593, 0.1256, 0.4588, 0.1082, 0.5933, 0.1103, 0.5347, 0.1759, 0.535, 0.1927, 0.4598, 0.1935, 0.4599, 0.1765, 0.5345, 0.1423, 0.4596, 0.1427, 0.4593, 0.1256, 0.5348, 0.1255, 0.535, 0.1927, 0.5936, 0.2074, 0.4597, 0.2107, 0.4598, 0.1935, 0.5345, 0.1591, 0.4598, 0.1596, 0.4596, 0.1427, 0.5345, 0.1423, 0.6349, 0.1587, 0.6429, 0.1741, 0.5347, 0.1759, 0.5345, 0.1591, 0.6408, 0.2538, 0.8072, 0.2386, 0.6453, 0.2697, 0.6474, 0.09607, 0.4774, 0.09075, 0.5127, 0.07418, 0.6434, 0.07993, 0.6478, 0.2211, 0.644, 0.2373, 0.5135, 0.2441, 0.4784, 0.2278, 0.6429, 0.1741, 0.6369, 0.1898, 0.535, 0.1927, 0.5347, 0.1759, 0.6428, 0.1432, 0.5345, 0.1423, 0.5348, 0.1255, 0.6367, 0.1275, 0.4774, 0.09075, 0.6474, 0.09607, 0.5933, 0.1103, 0.644, 0.2373, 0.6408, 0.2538, 0.4939, 0.2624, 0.5135, 0.2441, 0.6349, 0.1587, 0.5345, 0.1591, 0.5345, 0.1423, 0.6428, 0.1432, 0.5936, 0.2074, 0.535, 0.1927, 0.6369, 0.1898, 0.6453, 0.2697, 0.5145, 0.2786, 0.4939, 0.2624, 0.6408, 0.2538, 0.8803, 0.1599, 0.6349, 0.1587, 0.6428, 0.1432, 0.8816, 0.1496, 0.6367, 0.1275, 0.7692, 0.1293, 0.6428, 0.1432, 0.5936, 0.2074, 0.6369, 0.1898, 0.7689, 0.187, 0.7785, 0.201, 0.7801, 0.2151, 0.6478, 0.2211, 0.5936, 0.2074, 0.7808, 0.1007, 0.6474, 0.09607, 0.6434, 0.07993, 0.8089, 0.09215, 0.7801, 0.2151, 0.8079, 0.2247, 0.644, 0.2373, 0.6478, 0.2211, 0.5933, 0.1103, 0.779, 0.1151, 0.7692, 0.1293, 0.779, 0.1151, 0.5933, 0.1103, 0.6474, 0.09607, 0.7808, 0.1007, 0.8859, 0.1867, 0.8768, 0.2018, 0.7801, 0.2151, 0.7785, 0.201, 0.8072, 0.2386, 0.644, 0.2373, 0.8079, 0.2247, 0.8803, 0.1599, 0.8816, 0.1703, 0.6429, 0.1741, 0.6349, 0.1587, 0.8816, 0.1703, 0.8859, 0.1867, 0.7689, 0.187, 0.6429, 0.1741, 0.8079, 0.2247, 0.7801, 0.2151, 0.8768, 0.2018, 0.886, 0.1335, 0.779, 0.1151, 0.7808, 0.1007, 0.8771, 0.1184, 0.8816, 0.1496, 0.6428, 0.1432, 0.7692, 0.1293, 0.886, 0.1335, 0.9625, 0.2077, 0.9656, 0.2157, 0.8109, 0.2513, 0.8072, 0.2386, 0.7785, 0.201, 0.7689, 0.187, 0.8859, 0.1867, 0.8803, 0.1599, 0.8816, 0.1496, 0.9597, 0.1557, 0.96, 0.1953, 0.8768, 0.2018, 0.8859, 0.1867, 0.9592, 0.1793, 0.9594, 0.1677, 0.8816, 0.1703, 0.8803, 0.1599, 0.9597, 0.1557, 0.9592, 0.1793, 0.8859, 0.1867, 0.8816, 0.1703, 0.9594, 0.1677, 0.8771, 0.1184, 0.8089, 0.09215, 0.9618, 0.1224, 0.9618, 0.1224, 0.96, 0.1394, 0.886, 0.1335, 0.8771, 0.1184, 0.96, 0.1394, 0.9597, 0.1557, 0.8816, 0.1496, 0.886, 0.1335, 0.9625, 0.2077, 0.8072, 0.2386, 0.8079, 0.2247, 0.96, 0.1953, 0.9886, 0.1815, 0.9917, 0.188, 0.9656, 0.2157, 0.9625, 0.2077, 0.146, 0.4331, 0.1644, 0.3647, 0.2018, 0.4192, 0.9886, 0.1815, 0.96, 0.1953, 0.9592, 0.1793, 0.9865, 0.1651, 0.9874, 0.1488, 0.9865, 0.1651, 0.9597, 0.1557, 0.96, 0.1394, 0.96, 0.1394, 0.9618, 0.1224, 0.9874, 0.1488, 0.1698, 0.168, 0.1773, 0.1684, 0.1812, 0.18, 0.1511, 0.1797, 0.1699, 0.1607, 0.1698, 0.168, 0.1511, 0.1646, 0.1512, 0.1494, 0.1818, 0.1648, 0.1812, 0.18, 0.1773, 0.1684, 0.1511, 0.1797, 0.1812, 0.18, 0.1499, 0.1948, 0.1699, 0.1607, 0.1512, 0.1494, 0.1811, 0.1494, 0.1783, 0.1583, 0.1744, 0.1646, 0.1699, 0.1607, 0.1756, 0.1639, 0.175, 0.1646, 0.1744, 0.1648, 0.175, 0.1648, 0.1773, 0.1684, 0.1734, 0.1652, 0.1756, 0.1639, 0.1773, 0.1684, 0.175, 0.1648, 0.1783, 0.1583, 0.1756, 0.1639, 0.1699, 0.1607, 0.1773, 0.1684, 0.1698, 0.168, 0.1734, 0.1652, 0.1744, 0.1646, 0.1744, 0.1648, 0.1734, 0.1652, 0.1699, 0.1607, 0.1747, 0.1647, 0.1747, 0.1647, 0.175, 0.1648, 0.1744, 0.1648, 0.1756, 0.1639, 0.175, 0.1648, 0.175, 0.1646, 0.1747, 0.1647, 0.1744, 0.1646, 0.175, 0.1646, 0.1747, 0.1647, 0.1747, 0.1647, 0.1747, 0.1647, 0.1747, 0.1647, 0.1747, 0.1647, 0.1747, 0.1647, 0.1747, 0.1647, 0.1747, 0.1647, 0.1747, 0.1647, 0.1747, 0.1647, 0.1744, 0.1646, 0.1747, 0.1647, 0.175, 0.1646, 0.1747, 0.1647, 0.1747, 0.1647, 0.175, 0.1646, 0.175, 0.1648, 0.1747, 0.1647, 0.1747, 0.1647, 0.1747, 0.1647, 0.1747, 0.1647, 0.1747, 0.1647, 0.1747, 0.1647, 0.1747, 0.1647, 0.1747, 0.1647, 0.1747, 0.1647, 0.1747, 0.1647, 0.1747, 0.1647, 0.1747, 0.1647, 0.1747, 0.1647, 0.1747, 0.1647, 0.1747, 0.1647, 0.1747, 0.1647, 0.1747, 0.1647, 0.1747, 0.1647, 0.1747, 0.1647, 0.1747, 0.1647, 0.1747, 0.1647, 0.1747, 0.1647, 0.1747, 0.1647, 0.1747, 0.1647, 0.1747, 0.1647, 0.1747, 0.1647, 0.1747, 0.1647, 0.1747, 0.1647, 0.1747, 0.1647, 0.1747, 0.1647, 0.1747, 0.1647, 0.1747, 0.1647, 0.1747, 0.1647, 0.1747, 0.1647, 0.1747, 0.1647, 0.1747, 0.1647, 0.1747, 0.1647, 0.1747, 0.1647, 0.1747, 0.1647, 0.1747, 0.1647, 0.1747, 0.1647, 0.1747, 0.1647, 0.1747, 0.1647, 0.1747, 0.1647, 0.1747, 0.1647, 0.1747, 0.1647, 0.1747, 0.1647, 0.1747, 0.1647, 0.1747, 0.1647, 0.1747, 0.1647, 0.2666, 0.2561, 0.2661, 0.2712, 0.1474, 0.2717, 0.1473, 0.2562, 0.1747, 0.1647, 0.1747, 0.1647, 0.1747, 0.1647, 0.1476, 0.2408, 0.267, 0.2408, 0.2666, 0.2561, 0.1473, 0.2562, 0.2301, 0.1894, 0.2249, 0.1792, 0.2742, 0.1737, 0.2747, 0.1812, 0.2314, 0.09762, 0.2758, 0.1146, 0.2745, 0.122, 0.2238, 0.1051, 0.2097, 0.1483, 0.2089, 0.136, 0.26, 0.1427, 0.2614, 0.1508, 0.2167, 0.1136, 0.2696, 0.1287, 0.2625, 0.1352, 0.2114, 0.124, 0.2614, 0.1508, 0.26, 0.1427, 0.289, 0.1434, 0.2891, 0.1529, 0.2333, 0.2009, 0.2301, 0.1894, 0.2747, 0.1812, 0.2966, 0.1839, 0.2249, 0.1792, 0.2189, 0.1697, 0.2702, 0.1665, 0.2742, 0.1737, 0.2133, 0.1597, 0.2097, 0.1483, 0.2614, 0.1508, 0.2667, 0.1587, 0.2114, 0.124, 0.2625, 0.1352, 0.26, 0.1427, 0.2089, 0.136, 0.2339, 0.213, 0.2739, 0.1981, 0.276, 0.2054, 0.2322, 0.2251, 0.2238, 0.1051, 0.2745, 0.122, 0.2696, 0.1287, 0.2167, 0.1136, 0.2189, 0.1697, 0.2133, 0.1597, 0.2667, 0.1587, 0.2702, 0.1665, 0.2333, 0.2009, 0.2966, 0.1839, 0.2739, 0.1981, 0.2339, 0.213, 0.3221, 0.1379, 0.2745, 0.122, 0.2758, 0.1146, 0.3072, 0.1277, 0.3072, 0.1277, 0.3413, 0.1409, 0.3221, 0.1379, 0.2747, 0.1812, 0.2742, 0.1737, 0.3043, 0.1735, 0.3193, 0.164, 0.3043, 0.1735, 0.2742, 0.1737, 0.2702, 0.1665, 0.2745, 0.122, 0.3221, 0.1379, 0.2696, 0.1287, 0.2966, 0.1839, 0.2747, 0.1812, 0.3043, 0.1735, 0.3394, 0.1685, 0.339, 0.1741, 0.2966, 0.1839, 0.3043, 0.1735, 0.3402, 0.1791, 0.3068, 0.1899, 0.2966, 0.1839, 0.339, 0.1741, 0.3193, 0.164, 0.2667, 0.1587, 0.3195, 0.158, 0.289, 0.1434, 0.3209, 0.1436, 0.3216, 0.1511, 0.3216, 0.1511, 0.3195, 0.158, 0.2891, 0.1529, 0.289, 0.1434, 0.3653, 0.1465, 0.3405, 0.1457, 0.3413, 0.1409, 0.3663, 0.1426, 0.2667, 0.1587, 0.2891, 0.1529, 0.3195, 0.158, 0.3209, 0.1436, 0.3405, 0.1457, 0.3607, 0.1537, 0.3193, 0.164, 0.3195, 0.158, 0.344, 0.1601, 0.3209, 0.1436, 0.3607, 0.1537, 0.3216, 0.1511, 0.3394, 0.1685, 0.3193, 0.164, 0.344, 0.1601, 0.366, 0.1772, 0.3402, 0.1791, 0.339, 0.1741, 0.3655, 0.17, 0.3405, 0.1457, 0.3653, 0.1465, 0.3607, 0.1537, 0.339, 0.1741, 0.3394, 0.1685, 0.3655, 0.17, 0.3645, 0.163, 0.3655, 0.17, 0.3394, 0.1685, 0.344, 0.1601, 0.3995, 0.153, 0.4, 0.1566, 0.3653, 0.1465, 0.3663, 0.1426, 0.344, 0.1601, 0.3216, 0.1511, 0.3607, 0.1537, 0.3992, 0.1625, 0.344, 0.1601, 0.3607, 0.1537, 0.4, 0.1566, 0.3607, 0.1537, 0.3653, 0.1465, 0.4, 0.1566, 0.3655, 0.17, 0.3992, 0.1625, 0.3989, 0.1684, 0.366, 0.1772, 0.3655, 0.17, 0.3989, 0.1684, 0.09139, 0.1549, 0.09049, 0.1497, 0.1076, 0.1469, 0.1068, 0.1551, 0.1216, 0.1919, 0.1033, 0.1941, 0.1026, 0.1867, 0.1068, 0.1242, 0.1401, 0.1308, 0.1454, 0.1361, 0.1062, 0.1382, 0.1076, 0.1469, 0.1397, 0.1515, 0.1068, 0.1551, 0.1407, 0.1421, 0.1397, 0.1515, 0.1076, 0.1469, 0.1072, 0.1669, 0.1068, 0.1551, 0.1449, 0.1597, 0.1364, 0.1649, 0.1053, 0.1743, 0.1072, 0.1669, 0.1376, 0.1734, 0.1223, 0.1801, 0.1013, 0.1793, 0.1223, 0.1801, 0.1216, 0.1919, 0.1026, 0.1867, 0.08819, 0.1434, 0.1062, 0.1382, 0.1076, 0.1469, 0.09049, 0.1497, 0.1216, 0.1919, 0.1223, 0.1801, 0.1381, 0.1837, 0.137, 0.1937, 0.1397, 0.1515, 0.1449, 0.1597, 0.1068, 0.1551, 0.1223, 0.1801, 0.1376, 0.1734, 0.1381, 0.1837, 0.09049, 0.1497, 0.09139, 0.1549, 0.08661, 0.1529, 0.1642, 0.197, 0.137, 0.1937, 0.1381, 0.1837, 0.1652, 0.1835, 0.07799, 0.1495, 0.1068, 0.1242, 0.1062, 0.1382, 0.08819, 0.1434, 0.09164, 0.1596, 0.09139, 0.1549, 0.1068, 0.1551, 0.1072, 0.1669, 0.1364, 0.1649, 0.1376, 0.1734, 0.1072, 0.1669, 0.08406, 0.1508, 0.08661, 0.1529, 0.08647, 0.1557, 0.08449, 0.1596, 0.08042, 0.1613, 0.06886, 0.156, 0.07799, 0.1495, 0.08449, 0.1596, 0.08647, 0.1557, 0.09164, 0.1596, 0.1072, 0.1669, 0.08042, 0.1613, 0.1013, 0.1793, 0.1026, 0.1867, 0.06886, 0.156, 0.08406, 0.1508, 0.08819, 0.1434, 0.09049, 0.1497, 0.08661, 0.1529, 0.08042, 0.1613, 0.08449, 0.1596, 0.1053, 0.1743, 0.1013, 0.1793, 0.09139, 0.1549, 0.09164, 0.1596, 0.08647, 0.1557, 0.2071, 0.1609, 0.2062, 0.1693, 0.1638, 0.1702, 0.1449, 0.1597, 0.1072, 0.1669, 0.1053, 0.1743, 0.08449, 0.1596, 0.08819, 0.1434, 0.08406, 0.1508, 0.07799, 0.1495, 0.1391, 0.1258, 0.1648, 0.1217, 0.1401, 0.1308, 0.1381, 0.1837, 0.1376, 0.1734, 0.1652, 0.1835, 0.1376, 0.1734, 0.1364, 0.1649, 0.1638, 0.1702, 0.2081, 0.1504, 0.1397, 0.1515, 0.1407, 0.1421, 0.2085, 0.1398, 0.2085, 0.1398, 0.1454, 0.1361, 0.1401, 0.1308, 0.2089, 0.1276, 0.1642, 0.197, 0.2061, 0.1885, 0.2072, 0.1967, 0.249, 0.1826, 0.2061, 0.1885, 0.2057, 0.1781, 0.249, 0.1701, 0.1652, 0.1835, 0.1638, 0.1702, 0.2057, 0.1781, 0.1449, 0.1597, 0.1397, 0.1515, 0.2071, 0.1609, 0.249, 0.1701, 0.2062, 0.1693, 0.2071, 0.1609, 0.2508, 0.161, 0.2508, 0.161, 0.2071, 0.1609, 0.2081, 0.1504, 0.2515, 0.154, 0.2081, 0.1504, 0.2085, 0.1398, 0.2515, 0.154, 0.2859, 0.1486, 0.2511, 0.1472, 0.2506, 0.1409, 0.3175, 0.1581, 0.2072, 0.1967, 0.2061, 0.1885, 0.249, 0.1826, 0.2085, 0.1398, 0.2089, 0.1276, 0.2511, 0.1472, 0.2838, 0.1556, 0.2515, 0.154, 0.2511, 0.1472, 0.2859, 0.1486, 0.2877, 0.1746, 0.3185, 0.1739, 0.249, 0.1826, 0.249, 0.1701, 0.284, 0.1627, 0.2877, 0.1746, 0.249, 0.1701, 0.2508, 0.161, 0.2838, 0.1556, 0.284, 0.1627, 0.2508, 0.161, 0.2515, 0.154, 0.249, 0.1826, 0.3185, 0.1739, 0.2882, 0.1812, 0.1561, 0.3711, 0.2072, 0.3946, 0.1787, 0.4527, 0.1383, 0.4298, 0.316, 0.1633, 0.3177, 0.1689, 0.2877, 0.1746, 0.284, 0.1627, 0.3185, 0.1739, 0.2877, 0.1746, 0.3177, 0.1689, 0.402, 0.1763, 0.4423, 0.1851, 0.4435, 0.1927, 0.4002, 0.1776, 0.2838, 0.1556, 0.3175, 0.1581, 0.316, 0.1633, 0.284, 0.1627, 0.2838, 0.1556, 0.316, 0.1633, 0.3958, 0.1454, 0.3785, 0.171, 0.443, 0.1241, 0.4409, 0.1332, 0.4409, 0.1332, 0.4942, 0.1498, 0.4071, 0.149, 0.4072, 0.1623, 0.4301, 0.1566, 0.4304, 0.1639, 0.4086, 0.1669, 0.4002, 0.1776, 0.4435, 0.1927, 0.441, 0.2002, 0.3975, 0.1781, 0.4292, 0.1491, 0.495, 0.1573, 0.4301, 0.1566, 0.4071, 0.149, 0.4292, 0.1491, 0.405, 0.1572, 0.4301, 0.1566, 0.495, 0.1573, 0.4304, 0.1639, 0.4032, 0.1745, 0.4428, 0.1778, 0.4423, 0.1851, 0.402, 0.1763, 0.4072, 0.1623, 0.405, 0.1572, 0.4292, 0.1491, 0.4301, 0.1566, 0.4139, 0.1715, 0.4937, 0.1646, 0.4428, 0.1778, 0.3785, 0.1718, 0.392, 0.1777, 0.443, 0.2087, 0.4431, 0.2173, 0.401, 0.1648, 0.4072, 0.1623, 0.4086, 0.1669, 0.4032, 0.1706, 0.5085, 0.1959, 0.516, 0.2011, 0.443, 0.2087, 0.441, 0.2002, 0.392, 0.1777, 0.3975, 0.1781, 0.441, 0.2002, 0.443, 0.2087, 0.4428, 0.1778, 0.4032, 0.1745, 0.4139, 0.1715, 0.02886, 0.1322, 0.02879, 0.1169, 0.1494, 0.1194, 0.1502, 0.1344, 0.401, 0.1648, 0.3923, 0.1639, 0.4071, 0.149, 0.405, 0.1572, 0.402, 0.1763, 0.4002, 0.1776, 0.3975, 0.1781, 0.392, 0.1777, 0.3785, 0.171, 0.3923, 0.1639, 0.401, 0.1648, 0.4032, 0.1706, 0.4032, 0.1745, 0.405, 0.1572, 0.4072, 0.1623, 0.401, 0.1648, 0.565, 0.1464, 0.5681, 0.1537, 0.4409, 0.1332, 0.443, 0.1241, 0.3785, 0.171, 0.3958, 0.1454, 0.3923, 0.1639, 0.3958, 0.1454, 0.4071, 0.149, 0.3923, 0.1639, 0.5085, 0.1959, 0.441, 0.2002, 0.4435, 0.1927, 0.5161, 0.1846, 0.4435, 0.1927, 0.4423, 0.1851, 0.5161, 0.1846, 0.443, 0.2087, 0.516, 0.2011, 0.4431, 0.2173, 0.5658, 0.1746, 0.4428, 0.1778, 0.4937, 0.1646, 0.5693, 0.1683, 0.495, 0.1573, 0.4292, 0.1491, 0.4942, 0.1498, 0.5693, 0.1683, 0.4937, 0.1646, 0.495, 0.1573, 0.5706, 0.1613, 0.495, 0.1573, 0.4942, 0.1498, 0.5706, 0.1613, 0.4428, 0.1778, 0.5658, 0.1746, 0.5161, 0.1846, 0.6, 0.1858, 0.5085, 0.1959, 0.5161, 0.1846, 0.5696, 0.1797, 0.4942, 0.1498, 0.4409, 0.1332, 0.5681, 0.1537, 0.6, 0.1858, 0.5648, 0.1937, 0.516, 0.2011, 0.5085, 0.1959, 0.5969, 0.1697, 0.5982, 0.1778, 0.5658, 0.1746, 0.5693, 0.1683, 0.6, 0.1858, 0.5696, 0.1797, 0.5982, 0.1778, 0.5972, 0.16, 0.5969, 0.1697, 0.5693, 0.1683, 0.5706, 0.1613, 0.5696, 0.1797, 0.5658, 0.1746, 0.5982, 0.1778, 0.3849, 0.2014, 0.3847, 0.1897, 0.4362, 0.2, 0.4355, 0.2129, 0.5648, 0.1937, 0.6, 0.1858, 0.5997, 0.1911, 0.5681, 0.1537, 0.5994, 0.1514, 0.5972, 0.16, 0.5994, 0.1514, 0.6239, 0.1611, 0.6232, 0.1643, 0.6, 0.1858, 0.5982, 0.1778, 0.6232, 0.1772, 0.5972, 0.16, 0.5994, 0.1514, 0.6232, 0.1643, 0.385, 0.1475, 0.4394, 0.136, 0.4389, 0.1547, 0.3849, 0.1629, 0.4328, 0.1066, 0.4369, 0.1188, 0.3806, 0.1209, 0.3847, 0.1897, 0.3849, 0.1764, 0.4373, 0.175, 0.4365, 0.1905, 0.3839, 0.1341, 0.4369, 0.1188, 0.4394, 0.136, 0.385, 0.1475, 0.3306, 0.1748, 0.3288, 0.1668, 0.3849, 0.1629, 0.3849, 0.1764, 0.4365, 0.1905, 0.4362, 0.2, 0.3847, 0.1897, 0.4365, 0.1905, 0.4373, 0.175, 0.4735, 0.1865, 0.4735, 0.2012, 0.4389, 0.1547, 0.484, 0.1583, 0.4773, 0.172, 0.4373, 0.175, 0.4394, 0.136, 0.4964, 0.1301, 0.491, 0.1448, 0.4389, 0.1547, 0.4369, 0.1188, 0.4965, 0.09808, 0.4985, 0.1141, 0.4394, 0.136, 0.4355, 0.2129, 0.4362, 0.2, 0.476, 0.2154, 0.479, 0.2294, 0.4369, 0.1188, 0.4328, 0.1066, 0.4807, 0.07282, 0.4902, 0.08383, 0.4362, 0.2, 0.4365, 0.1905, 0.4735, 0.2012, 0.476, 0.2154, 0.479, 0.2294, 0.4802, 0.2439, 0.4355, 0.2129, 0.3849, 0.1629, 0.4389, 0.1547, 0.4373, 0.175, 0.3849, 0.1764, 0.4902, 0.08383, 0.4965, 0.09808, 0.4369, 0.1188, 0.3264, 0.1577, 0.3249, 0.1481, 0.3839, 0.1341, 0.385, 0.1475, 0.3288, 0.1668, 0.3306, 0.1748, 0.2618, 0.1809, 0.3847, 0.1897, 0.3308, 0.1896, 0.3311, 0.1821, 0.3288, 0.1668, 0.3264, 0.1577, 0.385, 0.1475, 0.3849, 0.1629, 0.3308, 0.1896, 0.3847, 0.1897, 0.3849, 0.2014, 0.3293, 0.1969, 0.3806, 0.1209, 0.3249, 0.1481, 0.325, 0.1409, 0.2288, 0.1757, 0.2253, 0.1635, 0.255, 0.163, 0.2565, 0.1708, 0.2631, 0.1924, 0.3311, 0.1821, 0.3308, 0.1896, 0.2603, 0.2008, 0.255, 0.163, 0.2543, 0.1544, 0.3249, 0.1481, 0.3264, 0.1577, 0.2631, 0.1924, 0.2618, 0.1809, 0.3306, 0.1748, 0.3311, 0.1821, 0.3264, 0.1577, 0.3288, 0.1668, 0.2565, 0.1708, 0.2547, 0.1455, 0.325, 0.1409, 0.3249, 0.1481, 0.2543, 0.1544, 0.2603, 0.2008, 0.3308, 0.1896, 0.3293, 0.1969, 0.2568, 0.2084, 0.1378, 0.4295, 0.1466, 0.376, 0.1992, 0.3814, 0.18, 0.4514, 0.2302, 0.1906, 0.2288, 0.1757, 0.2618, 0.1809, 0.2631, 0.1924, 0.2543, 0.1544, 0.255, 0.163, 0.2253, 0.1635, 0.2565, 0.1708, 0.2618, 0.1809, 0.2288, 0.1757, 0.2254, 0.1556, 0.2547, 0.1455, 0.2543, 0.1544, 0.2253, 0.1635, 0.2302, 0.1906, 0.2603, 0.2008, 0.2568, 0.2084, 0.2258, 0.1987, 0.4868, 0.1997, 0.5127, 0.1891, 0.5118, 0.1971, 0.4832, 0.2067, 0.4712, 0.1501, 0.4707, 0.1418, 0.5175, 0.1488, 0.5164, 0.154, 0.4777, 0.1271, 0.5107, 0.1341, 0.5178, 0.1434, 0.4729, 0.1339, 0.4899, 0.1839, 0.4878, 0.176, 0.5113, 0.1721, 0.5232, 0.1791, 0.4836, 0.1694, 0.4745, 0.1582, 0.5082, 0.1616, 0.5113, 0.1721, 0.4745, 0.1582, 0.4712, 0.1501, 0.5164, 0.154, 0.5082, 0.1616, 0.5214, 0.169, 0.5231, 0.1739, 0.5113, 0.1721, 0.4729, 0.1339, 0.5178, 0.1434, 0.5175, 0.1488, 0.4707, 0.1418, 0.524, 0.1842, 0.5127, 0.1891, 0.5232, 0.1791, 0.5127, 0.1891, 0.5233, 0.1895, 0.5222, 0.195, 0.5118, 0.1971, 0.5127, 0.1891, 0.4868, 0.1997, 0.4895, 0.1921, 0.5164, 0.154, 0.5186, 0.162, 0.5082, 0.1616, 0.5113, 0.1721, 0.5082, 0.1616, 0.5186, 0.162, 0.5214, 0.169, 0.4899, 0.1839, 0.5232, 0.1791, 0.5127, 0.1891, 0.4895, 0.1921, 0.5947, 0.1555, 0.5945, 0.1601, 0.5164, 0.154, 0.5175, 0.1488, 0.5526, 0.1794, 0.5731, 0.1808, 0.5568, 0.1864, 0.5231, 0.1739, 0.5214, 0.169, 0.5521, 0.1696, 0.5947, 0.1555, 0.5178, 0.1434, 0.5209, 0.1358, 0.5564, 0.1442, 0.5568, 0.1864, 0.5222, 0.195, 0.5233, 0.1895, 0.5526, 0.1794, 0.5521, 0.1696, 0.5526, 0.1794, 0.5232, 0.1791, 0.5231, 0.1739, 0.555, 0.1629, 0.5521, 0.1696, 0.5214, 0.169, 0.5186, 0.162, 0.5951, 0.1822, 0.5568, 0.1864, 0.5731, 0.1808, 0.5941, 0.1749, 0.5186, 0.162, 0.5164, 0.154, 0.5945, 0.1601, 0.5526, 0.1794, 0.5521, 0.1696, 0.5733, 0.1727, 0.5526, 0.1794, 0.5733, 0.1727, 0.5731, 0.1808, 0.5733, 0.1727, 0.555, 0.1629, 0.594, 0.1662, 0.2115, 0.4206, 0.1797, 0.4525, 0.1381, 0.4084, 0.1708, 0.3598, 0.2057, 0.3825])
me_cylinder_004.materials.append(mat_material_002)
me_cylinder_004.materials.append(mat_material_002)
me_cylinder_004.use_remesh_preserve_volume = False
me_cylinder_004.use_remesh_preserve_attributes = False
me_cylinder_004.use_mirror_vertex_groups = False
me_cylinder_004.update()
me_cylinder_003 = bpy.data.meshes.new('Cylinder.003')
me_cylinder_003.from_pydata([(-0.05096, 0.2092, -0.03238), (3.395, 0.2092, -0.03238), (-0.03347, 0.1535, -0.08858), (3.395, 0.1535, -0.08858), (0.01016, 0.1061, -0.1759), (3.395, 0.1061, -0.1759), (0.01016, -0.004717, -0.1799), (3.395, -0.004717, -0.1799), (0.01016, -0.09606, -0.1554), (3.395, -0.09606, -0.1554), (0.01016, -0.1971, -0.08956), (3.395, -0.1971, -0.08956), (-0.03823, -0.1874, 0.002759), (3.395, -0.1874, 0.002759), (-0.07627, -0.1629, 0.0941), (3.395, -0.1629, 0.0941), (0.01016, -0.09606, 0.161), (3.395, -0.09606, 0.161), (0.01016, -0.004718, 0.1854), (3.395, -0.004718, 0.1854), (0.1278, 0.08662, 0.1854), (3.395, 0.08662, 0.161), (0.01016, 0.1935, 0.09312), (3.395, 0.1935, 0.09312), (0.8106, 0.259, -0.03238), (1.672, 0.2092, -0.03238), (2.534, 0.1442, -0.03238), (2.538, 0.08848, -0.08858), (1.681, 0.1535, -0.08858), (0.8237, 0.2032, -0.08858), (2.549, 0.04114, -0.1759), (1.703, 0.1061, -0.1759), (0.8564, 0.1559, -0.1759), (2.549, -0.06972, -0.1799), (1.703, -0.004717, -0.1799), (0.8564, 0.04504, -0.1799), (2.549, -0.1611, -0.1554), (1.703, -0.09606, -0.1554), (0.8564, -0.0463, -0.1554), (2.549, -0.2621, -0.08956), (1.703, -0.1971, -0.08956), (0.8564, -0.1473, -0.08956), (2.537, -0.2524, 0.002759), (1.678, -0.1874, 0.002759), (0.8201, -0.1376, 0.002759), (2.527, -0.2279, 0.0941), (1.659, -0.1629, 0.0941), (0.7916, -0.1132, 0.0941), (2.549, -0.1611, 0.161), (1.703, -0.09606, 0.161), (0.8564, -0.0463, 0.161), (2.549, -0.06972, 0.1854), (1.703, -0.004718, 0.1854), (0.8564, 0.04504, 0.1854), (2.578, 0.02162, 0.1671), (1.761, 0.08662, 0.1732), (0.9446, 0.1364, 0.1793), (2.549, 0.1285, 0.09312), (1.703, 0.1935, 0.09312), (0.8564, 0.2433, 0.09312)], [], [(26, 1, 3, 27), (27, 3, 5, 30), (30, 5, 7, 33), (33, 7, 9, 36), (36, 9, 11, 39), (39, 11, 13, 42), (42, 13, 15, 45), (45, 15, 17, 48), (48, 17, 19, 51), (51, 19, 21, 54), (19, 15, 3), (54, 21, 23, 57), (57, 23, 1, 26), (18, 2, 8), (22, 0, 2), (2, 4, 6), (6, 8, 2), (8, 10, 12), (14, 8, 12), (14, 16, 8), (16, 18, 8), (18, 20, 2), (20, 22, 2), (3, 1, 23), (23, 21, 3), (21, 19, 3), (19, 17, 15), (15, 13, 3), (13, 11, 9), (3, 13, 7), (9, 7, 13), (7, 5, 3), (22, 59, 24, 0), (59, 58, 25, 24), (58, 57, 26, 25), (20, 56, 59, 22), (56, 55, 58, 59), (55, 54, 57, 58), (18, 53, 56, 20), (53, 52, 55, 56), (52, 51, 54, 55), (16, 50, 53, 18), (50, 49, 52, 53), (49, 48, 51, 52), (14, 47, 50, 16), (47, 46, 49, 50), (46, 45, 48, 49), (12, 44, 47, 14), (44, 43, 46, 47), (43, 42, 45, 46), (10, 41, 44, 12), (41, 40, 43, 44), (40, 39, 42, 43), (8, 38, 41, 10), (38, 37, 40, 41), (37, 36, 39, 40), (6, 35, 38, 8), (35, 34, 37, 38), (34, 33, 36, 37), (4, 32, 35, 6), (32, 31, 34, 35), (31, 30, 33, 34), (2, 29, 32, 4), (29, 28, 31, 32), (28, 27, 30, 31), (0, 24, 29, 2), (24, 25, 28, 29), (25, 26, 27, 28)])
me_cylinder_003.polygons.foreach_set('use_smooth', [True] * 68)
_uv = me_cylinder_003.uv_layers.new(name='UVMap')
_uv.uv.foreach_set('vector', [0.7518, 0.03679, 0.9999, 0.03688, 0.9999, 0.05967, 0.753, 0.05958, 0.753, 0.05958, 0.9999, 0.05967, 0.9999, 0.08829, 0.7562, 0.0882, 0.7562, 0.0882, 0.9999, 0.08829, 0.9999, 0.1202, 0.7562, 0.1201, 0.7562, 0.1201, 0.9999, 0.1202, 0.9999, 0.1475, 0.7561, 0.1474, 0.7561, 0.1474, 0.9999, 0.1475, 0.9998, 0.1822, 0.7561, 0.1821, 0.7561, 0.1821, 0.9998, 0.1822, 0.9998, 0.2089, 0.7526, 0.2088, 0.7526, 0.2088, 0.9998, 0.2089, 0.9998, 0.2362, 0.7499, 0.2361, 0.7499, 0.2361, 0.9998, 0.2362, 0.9998, 0.2634, 0.7561, 0.2633, 0.7561, 0.2633, 0.9998, 0.2634, 0.9998, 0.2906, 0.7561, 0.2905, 0.7561, 0.2905, 0.9998, 0.2906, 0.9998, 0.3179, 0.7646, 0.3176, 0.1575, 0.4592, 0.1203, 0.422, 0.222, 0.3947, 0.7646, 0.3176, 0.9998, 0.3179, 0.9999, 0.3543, 0.7562, 0.3551, 0.7562, 0.0003637, 0.9999, 0.0004571, 0.9999, 0.03688, 0.7518, 0.03679, 0.02254, 0.3961, 0.1115, 0.4194, 0.07306, 0.4843, 0.09333, 0.3675, 0.1202, 0.3977, 0.1115, 0.4194, 0.1115, 0.4194, 0.1202, 0.4494, 0.09711, 0.4715, 0.09711, 0.4715, 0.07306, 0.4843, 0.1115, 0.4194, 0.07306, 0.4843, 0.04125, 0.4983, 0.019, 0.4779, 8.348e-05, 0.4555, 0.07306, 0.4843, 0.019, 0.4779, 8.348e-05, 0.4555, 0.008846, 0.4196, 0.07306, 0.4843, 0.008846, 0.4196, 0.02254, 0.3961, 0.07306, 0.4843, 0.02254, 0.3961, 0.04132, 0.3575, 0.1115, 0.4194, 0.04132, 0.3575, 0.09333, 0.3675, 0.1115, 0.4194, 0.222, 0.3947, 0.2333, 0.4145, 0.2196, 0.4483, 0.2196, 0.4483, 0.1848, 0.4592, 0.222, 0.3947, 0.1848, 0.4592, 0.1575, 0.4592, 0.222, 0.3947, 0.1575, 0.4592, 0.134, 0.4456, 0.1203, 0.422, 0.1203, 0.422, 0.1203, 0.3947, 0.222, 0.3947, 0.1203, 0.3947, 0.1245, 0.3683, 0.1575, 0.3575, 0.222, 0.3947, 0.1203, 0.3947, 0.1848, 0.3575, 0.1575, 0.3575, 0.1848, 0.3575, 0.1203, 0.3947, 0.1848, 0.3575, 0.2153, 0.3669, 0.222, 0.3947, 0.02507, 8.348e-05, 0.2688, 0.0001769, 0.2556, 0.0366, 0.00745, 0.0365, 0.2688, 0.0001769, 0.5125, 0.0002703, 0.5037, 0.03669, 0.2556, 0.0366, 0.5125, 0.0002703, 0.7562, 0.0003637, 0.7518, 0.03679, 0.5037, 0.03669, 0.05884, 0.3166, 0.2941, 0.3169, 0.2688, 0.3566, 0.02507, 0.3574, 0.2941, 0.3169, 0.5293, 0.3172, 0.5125, 0.3559, 0.2688, 0.3566, 0.5293, 0.3172, 0.7646, 0.3176, 0.7562, 0.3551, 0.5125, 0.3559, 0.02496, 0.2903, 0.2687, 0.2904, 0.2941, 0.3169, 0.05884, 0.3166, 0.2687, 0.2904, 0.5124, 0.2905, 0.5293, 0.3172, 0.2941, 0.3169, 0.5124, 0.2905, 0.7561, 0.2905, 0.7646, 0.3176, 0.5293, 0.3172, 0.02497, 0.263, 0.2687, 0.2631, 0.2687, 0.2904, 0.02496, 0.2903, 0.2687, 0.2631, 0.5124, 0.2632, 0.5124, 0.2905, 0.2687, 0.2904, 0.5124, 0.2632, 0.7561, 0.2633, 0.7561, 0.2905, 0.5124, 0.2905, 8.348e-05, 0.2358, 0.25, 0.2359, 0.2687, 0.2631, 0.02497, 0.263, 0.25, 0.2359, 0.5, 0.236, 0.5124, 0.2632, 0.2687, 0.2631, 0.5, 0.236, 0.7499, 0.2361, 0.7561, 0.2633, 0.5124, 0.2632, 0.01105, 0.2086, 0.2582, 0.2087, 0.25, 0.2359, 8.348e-05, 0.2358, 0.2582, 0.2087, 0.5054, 0.2088, 0.5, 0.236, 0.25, 0.2359, 0.5054, 0.2088, 0.7526, 0.2088, 0.7499, 0.2361, 0.5, 0.236, 0.025, 0.1818, 0.2687, 0.1819, 0.2582, 0.2087, 0.01105, 0.2086, 0.2687, 0.1819, 0.5124, 0.182, 0.5054, 0.2088, 0.2582, 0.2087, 0.5124, 0.182, 0.7561, 0.1821, 0.7526, 0.2088, 0.5054, 0.2088, 0.02501, 0.1471, 0.2687, 0.1472, 0.2687, 0.1819, 0.025, 0.1818, 0.2687, 0.1472, 0.5124, 0.1473, 0.5124, 0.182, 0.2687, 0.1819, 0.5124, 0.1473, 0.7561, 0.1474, 0.7561, 0.1821, 0.5124, 0.182, 0.02502, 0.1199, 0.2687, 0.12, 0.2687, 0.1472, 0.02501, 0.1471, 0.2687, 0.12, 0.5124, 0.1201, 0.5124, 0.1473, 0.2687, 0.1472, 0.5124, 0.1201, 0.7562, 0.1201, 0.7561, 0.1474, 0.5124, 0.1473, 0.02503, 0.08792, 0.2687, 0.08801, 0.2687, 0.12, 0.02502, 0.1199, 0.2687, 0.08801, 0.5125, 0.0881, 0.5124, 0.1201, 0.2687, 0.12, 0.5125, 0.0881, 0.7562, 0.0882, 0.7562, 0.1201, 0.5124, 0.1201, 0.01248, 0.05929, 0.2593, 0.05939, 0.2687, 0.08801, 0.02503, 0.08792, 0.2593, 0.05939, 0.5062, 0.05948, 0.5125, 0.0881, 0.2687, 0.08801, 0.5062, 0.05948, 0.753, 0.05958, 0.7562, 0.0882, 0.5125, 0.0881, 0.00745, 0.0365, 0.2556, 0.0366, 0.2593, 0.05939, 0.01248, 0.05929, 0.2556, 0.0366, 0.5037, 0.03669, 0.5062, 0.05948, 0.2593, 0.05939, 0.5037, 0.03669, 0.7518, 0.03679, 0.753, 0.05958, 0.5062, 0.05948])
me_cylinder_003.materials.append(mat_material_002)
me_cylinder_003.materials.append(mat_material_001)
me_cylinder_003.use_remesh_preserve_volume = False
me_cylinder_003.use_remesh_preserve_attributes = False
me_cylinder_003.use_mirror_vertex_groups = False
me_cylinder_003.update()

# ---- objects
ob_arvorecaida = bpy.data.objects.new('ArvoreCaida', me_cylinder_004)
ob_tronco = bpy.data.objects.new('Tronco', me_cylinder_003)

# ---- transforms, parenting, visibility, modifiers, constraints
ob_arvorecaida.location = (0.06529, -0.3109, 0.5839)
ob_arvorecaida.lineart.crease_threshold = 0.0
ob_tronco.location = (-3.734, 0.008182, 0.3121)
ob_tronco.lineart.crease_threshold = 0.0

# ---- collection membership
col_collection_1.objects.link(ob_arvorecaida)
col_collection_1.objects.link(ob_tronco)

# ---- scene / render settings (as saved in the file)
scene.frame_start = 1; scene.frame_end = 250; scene.frame_set(1)
scene.render.engine = 'CYCLES'
scene.render.resolution_percentage = 50
scene.render.dither_intensity = 0.0
scene.cycles.use_denoising = False
scene.cycles.samples = 128
scene.cycles.sampling_pattern = 'TABULATED_SOBOL'
scene.cycles.use_adaptive_sampling = False
scene.cycles.use_light_tree = False
scene.cycles.blur_glossy = 0.0
scene.cycles.sample_clamp_indirect = 0.0
scene.view_settings.view_transform = 'Standard'
bpy.context.view_layer.update()

# ---- added for rendering (the .blend has no active camera and no usable light): camera, sun
cam_auto = bpy.data.cameras.new('AutoCamera')
cam_auto.lens = 50.0
cam_auto.sensor_width = 36.0
cam_auto.clip_end = 1000.0
ob_auto_camera = bpy.data.objects.new('AutoCamera', cam_auto)
scene.collection.objects.link(ob_auto_camera)
ob_auto_camera.location = (9.10469, -10.179, 7.23992)
ob_auto_camera.rotation_euler = (1.09748, -7.21219e-08, 0.694738)
scene.camera = ob_auto_camera
light_auto_sun = bpy.data.lights.new('AutoSun', 'SUN')
light_auto_sun.energy = 3.0
light_auto_sun.angle = 0.0523599
ob_auto_sun = bpy.data.objects.new('AutoSun', light_auto_sun)
scene.collection.objects.link(ob_auto_sun)
ob_auto_sun.rotation_euler = (0.872665, 0.174533, 0.523599)
bpy.context.view_layer.update()
